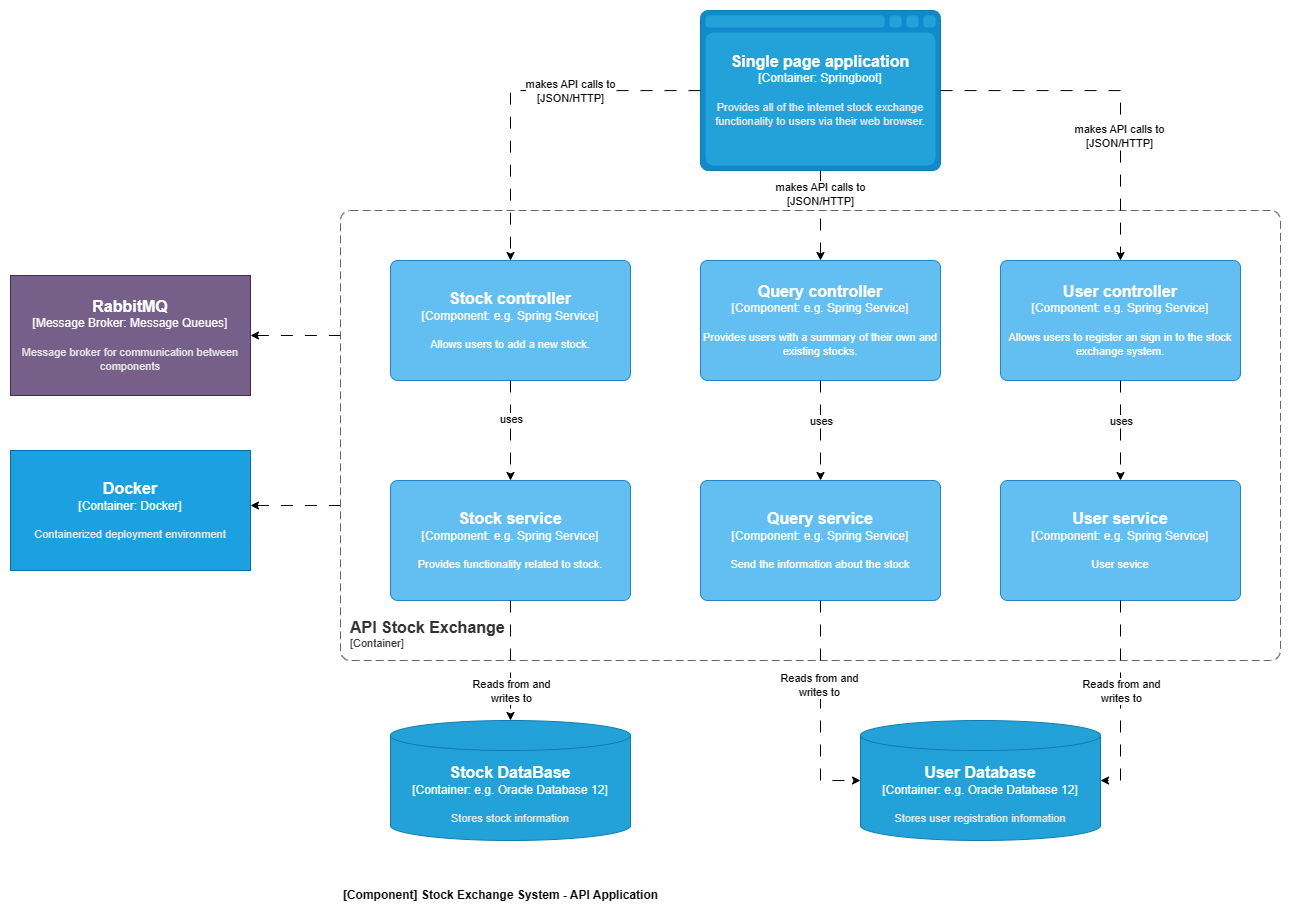

The diagram above was exported from draw.io. Its source (the exported page's mxGraphModel, read from the mxfile embedded in the PNG):
<mxGraphModel dx="2022" dy="813" grid="1" gridSize="10" guides="1" tooltips="1" connect="1" arrows="1" fold="1" page="1" pageScale="1" pageWidth="827" pageHeight="1169" math="0" shadow="0">
  <root>
    <mxCell id="0" />
    <mxCell id="1" parent="0" />
    <object placeholders="1" c4Name="RabbitMQ" c4Type="Message Broker" c4Technology="Message Queues" c4Description="Message broker for communication between components" label="&lt;font style=&quot;font-size: 16px&quot;&gt;&lt;b&gt;%c4Name%&lt;/b&gt;&lt;/font&gt;&lt;div&gt;[%c4Type%:&amp;nbsp;%c4Technology%]&lt;/div&gt;&lt;br&gt;&lt;div&gt;&lt;font style=&quot;font-size: 11px&quot;&gt;&lt;font color=&quot;#E6E6E6&quot;&gt;%c4Description%&lt;/font&gt;&lt;/div&gt;" id="RabbitMQ">
      <mxCell style="shape=mxgraph.c4.messageBroker;whiteSpace=wrap;html=1;boundedLbl=1;rounded=0;labelBackgroundColor=none;fillColor=#76608a;fontSize=12;fontColor=#ffffff;align=center;metaEdit=1;resizable=0;strokeColor=#432D57;" parent="1" vertex="1">
        <mxGeometry x="70" y="365" width="240" height="120" as="geometry" />
      </mxCell>
    </object>
    <object placeholders="1" c4Name="Docker" c4Type="Container" c4Technology="Docker" c4Description="Containerized deployment environment" label="&lt;font style=&quot;font-size: 16px&quot;&gt;&lt;b&gt;%c4Name%&lt;/b&gt;&lt;/font&gt;&lt;div&gt;[%c4Type%:&amp;nbsp;%c4Technology%]&lt;/div&gt;&lt;br&gt;&lt;div&gt;&lt;font style=&quot;font-size: 11px&quot;&gt;&lt;font color=&quot;#E6E6E6&quot;&gt;%c4Description%&lt;/font&gt;&lt;/div&gt;" id="Docker">
      <mxCell style="shape=mxgraph.c4.container;whiteSpace=wrap;html=1;boundedLbl=1;rounded=0;labelBackgroundColor=none;fillColor=#1ba1e2;fontSize=12;align=center;metaEdit=1;resizable=0;strokeColor=#006EAF;fontColor=#ffffff;" parent="1" vertex="1">
        <mxGeometry x="70" y="540" width="240" height="120" as="geometry" />
      </mxCell>
    </object>
    <mxCell id="RabbitMQ-Connection" style="edgeStyle=orthogonalEdgeStyle;rounded=0;orthogonalLoop=1;jettySize=auto;html=1;dashed=1;dashPattern=12 12;exitX=1;exitY=0.5;exitDx=0;exitDy=0;startArrow=classic;startFill=1;endArrow=none;endFill=0;" parent="1" source="RabbitMQ" edge="1">
      <mxGeometry relative="1" as="geometry">
        <mxPoint x="400" y="425" as="targetPoint" />
        <Array as="points">
          <mxPoint x="400" y="425" />
        </Array>
      </mxGeometry>
    </mxCell>
    <mxCell id="Docker-Connection" style="edgeStyle=orthogonalEdgeStyle;rounded=0;orthogonalLoop=1;jettySize=auto;html=1;dashed=1;dashPattern=12 12;startArrow=classic;startFill=1;endArrow=none;endFill=0;" parent="1" source="Docker" edge="1">
      <mxGeometry relative="1" as="geometry">
        <mxPoint x="400" y="595" as="targetPoint" />
        <Array as="points">
          <mxPoint x="320" y="595" />
          <mxPoint x="320" y="595" />
        </Array>
      </mxGeometry>
    </mxCell>
    <object placeholders="1" c4Type="Single page application" c4Container="Container" c4Technology="Springboot" c4Description="Provides all of the internet stock exchange functionality to users via their web browser." label="&lt;font style=&quot;font-size: 16px&quot;&gt;&lt;b&gt;%c4Type%&lt;/b&gt;&lt;/font&gt;&lt;div&gt;[%c4Container%:&amp;nbsp;%c4Technology%]&lt;/div&gt;&lt;br&gt;&lt;div&gt;&lt;font style=&quot;font-size: 11px&quot;&gt;&lt;font color=&quot;#E6E6E6&quot;&gt;%c4Description%&lt;/font&gt;&lt;/div&gt;" id="eAord2-6hEbLRelqUgHl-1">
      <mxCell style="shape=mxgraph.c4.webBrowserContainer2;whiteSpace=wrap;html=1;boundedLbl=1;rounded=0;labelBackgroundColor=none;strokeColor=#118ACD;fillColor=#23A2D9;strokeColor=#118ACD;strokeColor2=#0E7DAD;fontSize=12;fontColor=#ffffff;align=center;metaEdit=1;points=[[0.5,0,0],[1,0.25,0],[1,0.5,0],[1,0.75,0],[0.5,1,0],[0,0.75,0],[0,0.5,0],[0,0.25,0]];resizable=0;" parent="1" vertex="1">
        <mxGeometry x="760" y="100" width="240" height="160" as="geometry" />
      </mxCell>
    </object>
    <object placeholders="1" c4Name="API Stock Exchange" c4Type="ContainerScopeBoundary" c4Application="Container" label="&lt;font style=&quot;font-size: 16px&quot;&gt;&lt;b&gt;&lt;div style=&quot;text-align: left&quot;&gt;%c4Name%&lt;/div&gt;&lt;/b&gt;&lt;/font&gt;&lt;div style=&quot;text-align: left&quot;&gt;[%c4Application%]&lt;/div&gt;" id="UDa0qj7bLkKSL1egVgNP-1">
      <mxCell style="rounded=1;fontSize=11;whiteSpace=wrap;html=1;dashed=1;arcSize=20;fillColor=none;strokeColor=#666666;fontColor=#333333;labelBackgroundColor=none;align=left;verticalAlign=bottom;labelBorderColor=none;spacingTop=0;spacing=10;dashPattern=8 4;metaEdit=1;rotatable=0;perimeter=rectanglePerimeter;noLabel=0;labelPadding=0;allowArrows=0;connectable=0;expand=0;recursiveResize=0;editable=1;pointerEvents=0;absoluteArcSize=1;points=[[0.25,0,0],[0.5,0,0],[0.75,0,0],[1,0.25,0],[1,0.5,0],[1,0.75,0],[0.75,1,0],[0.5,1,0],[0.25,1,0],[0,0.75,0],[0,0.5,0],[0,0.25,0]];" parent="1" vertex="1">
        <mxGeometry x="400" y="300" width="940" height="450" as="geometry" />
      </mxCell>
    </object>
    <object placeholders="1" c4Type="User Database" c4Container="Container" c4Technology="e.g. Oracle Database 12" c4Description="Stores user registration information" label="&lt;font style=&quot;font-size: 16px&quot;&gt;&lt;b&gt;%c4Type%&lt;/b&gt;&lt;/font&gt;&lt;div&gt;[%c4Container%:&amp;nbsp;%c4Technology%]&lt;/div&gt;&lt;br&gt;&lt;div&gt;&lt;font style=&quot;font-size: 11px&quot;&gt;&lt;font color=&quot;#E6E6E6&quot;&gt;%c4Description%&lt;/font&gt;&lt;/div&gt;" id="6SiSL6gWZwKd3ef2loPa-1">
      <mxCell style="shape=cylinder3;size=15;whiteSpace=wrap;html=1;boundedLbl=1;rounded=0;labelBackgroundColor=none;fillColor=#23A2D9;fontSize=12;fontColor=#ffffff;align=center;strokeColor=#0E7DAD;metaEdit=1;points=[[0.5,0,0],[1,0.25,0],[1,0.5,0],[1,0.75,0],[0.5,1,0],[0,0.75,0],[0,0.5,0],[0,0.25,0]];resizable=0;" parent="1" vertex="1">
        <mxGeometry x="920" y="810" width="240" height="120" as="geometry" />
      </mxCell>
    </object>
    <mxCell id="6SiSL6gWZwKd3ef2loPa-13" style="edgeStyle=orthogonalEdgeStyle;rounded=0;orthogonalLoop=1;jettySize=auto;html=1;entryX=0.5;entryY=0;entryDx=0;entryDy=0;entryPerimeter=0;dashed=1;dashPattern=12 12;" parent="1" source="eAord2-6hEbLRelqUgHl-1" target="6SiSL6gWZwKd3ef2loPa-19" edge="1">
      <mxGeometry relative="1" as="geometry">
        <mxPoint x="880" y="350" as="targetPoint" />
      </mxGeometry>
    </mxCell>
    <mxCell id="IR4EgDv-TdSUsY4sMm8--2" value="makes API calls to&lt;br style=&quot;border-color: var(--border-color);&quot;&gt;[JSON/HTTP]" style="edgeLabel;html=1;align=center;verticalAlign=middle;resizable=0;points=[];" parent="6SiSL6gWZwKd3ef2loPa-13" connectable="0" vertex="1">
      <mxGeometry x="-0.5143" y="-2" relative="1" as="geometry">
        <mxPoint x="1" y="1" as="offset" />
      </mxGeometry>
    </mxCell>
    <mxCell id="6SiSL6gWZwKd3ef2loPa-16" style="edgeStyle=orthogonalEdgeStyle;rounded=0;orthogonalLoop=1;jettySize=auto;html=1;entryX=0.5;entryY=0;entryDx=0;entryDy=0;entryPerimeter=0;dashed=1;dashPattern=12 12;" parent="1" source="eAord2-6hEbLRelqUgHl-1" target="6SiSL6gWZwKd3ef2loPa-18" edge="1">
      <mxGeometry relative="1" as="geometry">
        <mxPoint x="570" y="350" as="targetPoint" />
      </mxGeometry>
    </mxCell>
    <mxCell id="IR4EgDv-TdSUsY4sMm8--1" value="makes API calls to&lt;br&gt;[JSON/HTTP]" style="edgeLabel;html=1;align=center;verticalAlign=middle;resizable=0;points=[];" parent="6SiSL6gWZwKd3ef2loPa-16" connectable="0" vertex="1">
      <mxGeometry x="-0.2056" y="-5" relative="1" as="geometry">
        <mxPoint x="13" y="5" as="offset" />
      </mxGeometry>
    </mxCell>
    <mxCell id="6SiSL6gWZwKd3ef2loPa-17" style="edgeStyle=orthogonalEdgeStyle;rounded=0;orthogonalLoop=1;jettySize=auto;html=1;entryX=0.5;entryY=0;entryDx=0;entryDy=0;entryPerimeter=0;dashed=1;dashPattern=12 12;" parent="1" source="eAord2-6hEbLRelqUgHl-1" target="6SiSL6gWZwKd3ef2loPa-20" edge="1">
      <mxGeometry relative="1" as="geometry">
        <mxPoint x="1180" y="350" as="targetPoint" />
      </mxGeometry>
    </mxCell>
    <mxCell id="IR4EgDv-TdSUsY4sMm8--3" value="makes API calls to&lt;br style=&quot;border-color: var(--border-color);&quot;&gt;[JSON/HTTP]" style="edgeLabel;html=1;align=center;verticalAlign=middle;resizable=0;points=[];" parent="6SiSL6gWZwKd3ef2loPa-17" connectable="0" vertex="1">
      <mxGeometry x="0.2922" y="-2" relative="1" as="geometry">
        <mxPoint as="offset" />
      </mxGeometry>
    </mxCell>
    <object placeholders="1" c4Name="Stock controller" c4Type="Component" c4Technology="e.g. Spring Service" c4Description="Allows users to add a new stock." label="&lt;font style=&quot;font-size: 16px&quot;&gt;&lt;b&gt;%c4Name%&lt;/b&gt;&lt;/font&gt;&lt;div&gt;[%c4Type%: %c4Technology%]&lt;/div&gt;&lt;br&gt;&lt;div&gt;&lt;font style=&quot;font-size: 11px&quot;&gt;%c4Description%&lt;/font&gt;&lt;/div&gt;" id="6SiSL6gWZwKd3ef2loPa-18">
      <mxCell style="rounded=1;whiteSpace=wrap;html=1;labelBackgroundColor=none;fillColor=#63BEF2;fontColor=#ffffff;align=center;arcSize=6;strokeColor=#2086C9;metaEdit=1;resizable=0;points=[[0.25,0,0],[0.5,0,0],[0.75,0,0],[1,0.25,0],[1,0.5,0],[1,0.75,0],[0.75,1,0],[0.5,1,0],[0.25,1,0],[0,0.75,0],[0,0.5,0],[0,0.25,0]];" parent="1" vertex="1">
        <mxGeometry x="450" y="350" width="240" height="120" as="geometry" />
      </mxCell>
    </object>
    <object placeholders="1" c4Name="Query controller" c4Type="Component" c4Technology="e.g. Spring Service" c4Description="Provides users with a summary of their own and existing stocks." label="&lt;font style=&quot;font-size: 16px&quot;&gt;&lt;b&gt;%c4Name%&lt;/b&gt;&lt;/font&gt;&lt;div&gt;[%c4Type%: %c4Technology%]&lt;/div&gt;&lt;br&gt;&lt;div&gt;&lt;font style=&quot;font-size: 11px&quot;&gt;%c4Description%&lt;/font&gt;&lt;/div&gt;" id="6SiSL6gWZwKd3ef2loPa-19">
      <mxCell style="rounded=1;whiteSpace=wrap;html=1;labelBackgroundColor=none;fillColor=#63BEF2;fontColor=#ffffff;align=center;arcSize=6;strokeColor=#2086C9;metaEdit=1;resizable=0;points=[[0.25,0,0],[0.5,0,0],[0.75,0,0],[1,0.25,0],[1,0.5,0],[1,0.75,0],[0.75,1,0],[0.5,1,0],[0.25,1,0],[0,0.75,0],[0,0.5,0],[0,0.25,0]];" parent="1" vertex="1">
        <mxGeometry x="760" y="350" width="240" height="120" as="geometry" />
      </mxCell>
    </object>
    <object placeholders="1" c4Name="User controller" c4Type="Component" c4Technology="e.g. Spring Service" c4Description="Allows users to register an sign in to the stock exchange system." label="&lt;font style=&quot;font-size: 16px&quot;&gt;&lt;b&gt;%c4Name%&lt;/b&gt;&lt;/font&gt;&lt;div&gt;[%c4Type%: %c4Technology%]&lt;/div&gt;&lt;br&gt;&lt;div&gt;&lt;font style=&quot;font-size: 11px&quot;&gt;%c4Description%&lt;/font&gt;&lt;/div&gt;" id="6SiSL6gWZwKd3ef2loPa-20">
      <mxCell style="rounded=1;whiteSpace=wrap;html=1;labelBackgroundColor=none;fillColor=#63BEF2;fontColor=#ffffff;align=center;arcSize=6;strokeColor=#2086C9;metaEdit=1;resizable=0;points=[[0.25,0,0],[0.5,0,0],[0.75,0,0],[1,0.25,0],[1,0.5,0],[1,0.75,0],[0.75,1,0],[0.5,1,0],[0.25,1,0],[0,0.75,0],[0,0.5,0],[0,0.25,0]];" parent="1" vertex="1">
        <mxGeometry x="1060" y="350" width="240" height="120" as="geometry" />
      </mxCell>
    </object>
    <object placeholders="1" c4Name="Stock service" c4Type="Component" c4Technology="e.g. Spring Service" c4Description="Provides functionality related to stock." label="&lt;font style=&quot;font-size: 16px&quot;&gt;&lt;b&gt;%c4Name%&lt;/b&gt;&lt;/font&gt;&lt;div&gt;[%c4Type%: %c4Technology%]&lt;/div&gt;&lt;br&gt;&lt;div&gt;&lt;font style=&quot;font-size: 11px&quot;&gt;%c4Description%&lt;/font&gt;&lt;/div&gt;" id="6SiSL6gWZwKd3ef2loPa-21">
      <mxCell style="rounded=1;whiteSpace=wrap;html=1;labelBackgroundColor=none;fillColor=#63BEF2;fontColor=#ffffff;align=center;arcSize=6;strokeColor=#2086C9;metaEdit=1;resizable=0;points=[[0.25,0,0],[0.5,0,0],[0.75,0,0],[1,0.25,0],[1,0.5,0],[1,0.75,0],[0.75,1,0],[0.5,1,0],[0.25,1,0],[0,0.75,0],[0,0.5,0],[0,0.25,0]];" parent="1" vertex="1">
        <mxGeometry x="450" y="570" width="240" height="120" as="geometry" />
      </mxCell>
    </object>
    <object placeholders="1" c4Name="Query service" c4Type="Component" c4Technology="e.g. Spring Service" c4Description="Send the information about the stock" label="&lt;font style=&quot;font-size: 16px&quot;&gt;&lt;b&gt;%c4Name%&lt;/b&gt;&lt;/font&gt;&lt;div&gt;[%c4Type%: %c4Technology%]&lt;/div&gt;&lt;br&gt;&lt;div&gt;&lt;font style=&quot;font-size: 11px&quot;&gt;%c4Description%&lt;/font&gt;&lt;/div&gt;" id="6SiSL6gWZwKd3ef2loPa-22">
      <mxCell style="rounded=1;whiteSpace=wrap;html=1;labelBackgroundColor=none;fillColor=#63BEF2;fontColor=#ffffff;align=center;arcSize=6;strokeColor=#2086C9;metaEdit=1;resizable=0;points=[[0.25,0,0],[0.5,0,0],[0.75,0,0],[1,0.25,0],[1,0.5,0],[1,0.75,0],[0.75,1,0],[0.5,1,0],[0.25,1,0],[0,0.75,0],[0,0.5,0],[0,0.25,0]];" parent="1" vertex="1">
        <mxGeometry x="760" y="570" width="240" height="120" as="geometry" />
      </mxCell>
    </object>
    <object placeholders="1" c4Name="User service" c4Type="Component" c4Technology="e.g. Spring Service" c4Description="User sevice" label="&lt;font style=&quot;font-size: 16px&quot;&gt;&lt;b&gt;%c4Name%&lt;/b&gt;&lt;/font&gt;&lt;div&gt;[%c4Type%: %c4Technology%]&lt;/div&gt;&lt;br&gt;&lt;div&gt;&lt;font style=&quot;font-size: 11px&quot;&gt;%c4Description%&lt;/font&gt;&lt;/div&gt;" id="6SiSL6gWZwKd3ef2loPa-23">
      <mxCell style="rounded=1;whiteSpace=wrap;html=1;labelBackgroundColor=none;fillColor=#63BEF2;fontColor=#ffffff;align=center;arcSize=6;strokeColor=#2086C9;metaEdit=1;resizable=0;points=[[0.25,0,0],[0.5,0,0],[0.75,0,0],[1,0.25,0],[1,0.5,0],[1,0.75,0],[0.75,1,0],[0.5,1,0],[0.25,1,0],[0,0.75,0],[0,0.5,0],[0,0.25,0]];" parent="1" vertex="1">
        <mxGeometry x="1060" y="570" width="240" height="120" as="geometry" />
      </mxCell>
    </object>
    <mxCell id="6SiSL6gWZwKd3ef2loPa-24" style="edgeStyle=orthogonalEdgeStyle;rounded=0;orthogonalLoop=1;jettySize=auto;html=1;entryX=0;entryY=0.5;entryDx=0;entryDy=0;entryPerimeter=0;dashed=1;dashPattern=12 12;" parent="1" source="6SiSL6gWZwKd3ef2loPa-22" target="6SiSL6gWZwKd3ef2loPa-1" edge="1">
      <mxGeometry relative="1" as="geometry">
        <mxPoint x="910" y="879.9999999999998" as="targetPoint" />
      </mxGeometry>
    </mxCell>
    <mxCell id="YLzyA2VjmF1lpQVXXELv-1" value="Reads from and &lt;br&gt;writes to" style="edgeLabel;html=1;align=center;verticalAlign=middle;resizable=0;points=[];" parent="6SiSL6gWZwKd3ef2loPa-24" connectable="0" vertex="1">
      <mxGeometry x="-0.2325" y="-2" relative="1" as="geometry">
        <mxPoint as="offset" />
      </mxGeometry>
    </mxCell>
    <mxCell id="6SiSL6gWZwKd3ef2loPa-25" style="edgeStyle=orthogonalEdgeStyle;rounded=0;orthogonalLoop=1;jettySize=auto;html=1;entryX=1;entryY=0.5;entryDx=0;entryDy=0;entryPerimeter=0;dashed=1;dashPattern=12 12;" parent="1" source="6SiSL6gWZwKd3ef2loPa-23" target="6SiSL6gWZwKd3ef2loPa-1" edge="1">
      <mxGeometry relative="1" as="geometry">
        <mxPoint x="1150" y="879.9999999999998" as="targetPoint" />
      </mxGeometry>
    </mxCell>
    <mxCell id="6SiSL6gWZwKd3ef2loPa-26" style="edgeStyle=orthogonalEdgeStyle;rounded=0;orthogonalLoop=1;jettySize=auto;html=1;entryX=0.5;entryY=0;entryDx=0;entryDy=0;entryPerimeter=0;dashed=1;dashPattern=12 12;" parent="1" source="6SiSL6gWZwKd3ef2loPa-18" target="6SiSL6gWZwKd3ef2loPa-21" edge="1">
      <mxGeometry relative="1" as="geometry" />
    </mxCell>
    <mxCell id="YLzyA2VjmF1lpQVXXELv-4" value="uses" style="edgeLabel;html=1;align=center;verticalAlign=middle;resizable=0;points=[];" parent="6SiSL6gWZwKd3ef2loPa-26" connectable="0" vertex="1">
      <mxGeometry x="-0.2211" relative="1" as="geometry">
        <mxPoint as="offset" />
      </mxGeometry>
    </mxCell>
    <mxCell id="6SiSL6gWZwKd3ef2loPa-27" style="edgeStyle=orthogonalEdgeStyle;rounded=0;orthogonalLoop=1;jettySize=auto;html=1;entryX=0.5;entryY=0;entryDx=0;entryDy=0;entryPerimeter=0;dashed=1;dashPattern=12 12;" parent="1" source="6SiSL6gWZwKd3ef2loPa-19" target="6SiSL6gWZwKd3ef2loPa-22" edge="1">
      <mxGeometry relative="1" as="geometry" />
    </mxCell>
    <mxCell id="6SiSL6gWZwKd3ef2loPa-28" style="edgeStyle=orthogonalEdgeStyle;rounded=0;orthogonalLoop=1;jettySize=auto;html=1;entryX=0.5;entryY=0;entryDx=0;entryDy=0;entryPerimeter=0;dashed=1;dashPattern=12 12;" parent="1" source="6SiSL6gWZwKd3ef2loPa-20" target="6SiSL6gWZwKd3ef2loPa-23" edge="1">
      <mxGeometry relative="1" as="geometry" />
    </mxCell>
    <object placeholders="1" c4Type="Stock DataBase" c4Container="Container" c4Technology="e.g. Oracle Database 12" c4Description="Stores stock information" label="&lt;font style=&quot;font-size: 16px&quot;&gt;&lt;b&gt;%c4Type%&lt;/b&gt;&lt;/font&gt;&lt;div&gt;[%c4Container%:&amp;nbsp;%c4Technology%]&lt;/div&gt;&lt;br&gt;&lt;div&gt;&lt;font style=&quot;font-size: 11px&quot;&gt;&lt;font color=&quot;#E6E6E6&quot;&gt;%c4Description%&lt;/font&gt;&lt;/div&gt;" id="d5c4FteXbSvEcnwRB-_9-2">
      <mxCell style="shape=cylinder3;size=15;whiteSpace=wrap;html=1;boundedLbl=1;rounded=0;labelBackgroundColor=none;fillColor=#23A2D9;fontSize=12;fontColor=#ffffff;align=center;strokeColor=#0E7DAD;metaEdit=1;points=[[0.5,0,0],[1,0.25,0],[1,0.5,0],[1,0.75,0],[0.5,1,0],[0,0.75,0],[0,0.5,0],[0,0.25,0]];resizable=0;" parent="1" vertex="1">
        <mxGeometry x="450" y="810" width="240" height="120" as="geometry" />
      </mxCell>
    </object>
    <mxCell id="d5c4FteXbSvEcnwRB-_9-3" value="" style="endArrow=classic;html=1;rounded=0;entryX=0.5;entryY=0;entryDx=0;entryDy=0;entryPerimeter=0;exitX=0.5;exitY=1;exitDx=0;exitDy=0;exitPerimeter=0;dashed=1;dashPattern=12 12;" parent="1" source="6SiSL6gWZwKd3ef2loPa-21" target="d5c4FteXbSvEcnwRB-_9-2" edge="1">
      <mxGeometry width="50" height="50" relative="1" as="geometry">
        <mxPoint x="590" y="690" as="sourcePoint" />
        <mxPoint x="680" y="760" as="targetPoint" />
      </mxGeometry>
    </mxCell>
    <mxCell id="YLzyA2VjmF1lpQVXXELv-2" value="Reads from and&lt;br style=&quot;border-color: var(--border-color);&quot;&gt;writes to" style="edgeLabel;resizable=0;html=1;align=center;verticalAlign=middle;" parent="1" connectable="0" vertex="1">
      <mxGeometry x="1180" y="779.9958823529412" as="geometry" />
    </mxCell>
    <mxCell id="YLzyA2VjmF1lpQVXXELv-3" value="Reads from and&lt;br style=&quot;border-color: var(--border-color);&quot;&gt;writes to" style="edgeLabel;resizable=0;html=1;align=center;verticalAlign=middle;" parent="1" connectable="0" vertex="1">
      <mxGeometry x="570" y="779.9958823529412" as="geometry" />
    </mxCell>
    <mxCell id="YLzyA2VjmF1lpQVXXELv-5" value="uses" style="edgeLabel;html=1;align=center;verticalAlign=middle;resizable=0;points=[];" parent="1" connectable="0" vertex="1">
      <mxGeometry x="880" y="509.997619047619" as="geometry" />
    </mxCell>
    <mxCell id="YLzyA2VjmF1lpQVXXELv-6" value="uses" style="edgeLabel;html=1;align=center;verticalAlign=middle;resizable=0;points=[];" parent="1" connectable="0" vertex="1">
      <mxGeometry x="1180" y="509.997619047619" as="geometry" />
    </mxCell>
    <mxCell id="n2V2BnKlz1n4RxiXPcoT-1" value="[Component] Stock Exchange System - API Application" style="text;html=1;align=center;verticalAlign=middle;resizable=0;points=[];autosize=1;strokeColor=none;fillColor=none;fontStyle=1" parent="1" vertex="1">
      <mxGeometry x="390" y="970" width="340" height="30" as="geometry" />
    </mxCell>
  </root>
</mxGraphModel>